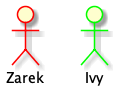

The diagram above was rendered by PlantUML. Its source (embedded in the PNG):
@startuml
'Example: Actor Line Color

'Create an actor with a line_color. 
:Zarek: #line:red

'Create an actor with a line_color.
actor Ivy #line:00FF00

@enduml